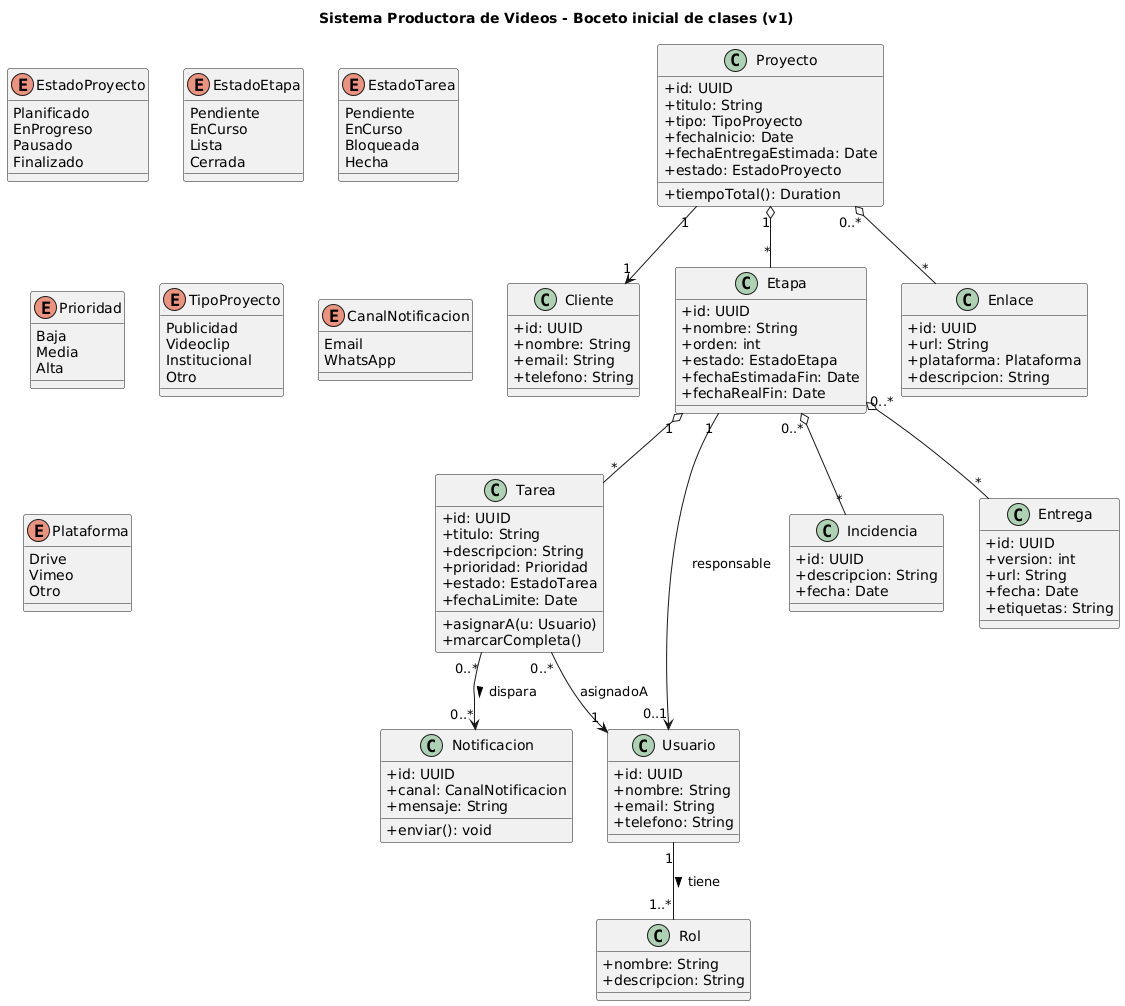

The diagram above was rendered by PlantUML. Its source (embedded in the PNG):
@startuml
title Sistema Productora de Videos - Boceto inicial de clases (v1)

skinparam classAttributeIconSize 0
skinparam shadowing false

' ===== Clases principales =====
class Proyecto {
  +id: UUID
  +titulo: String
  +tipo: TipoProyecto
  +fechaInicio: Date
  +fechaEntregaEstimada: Date
  +estado: EstadoProyecto
  +tiempoTotal(): Duration
}

class Cliente {
  +id: UUID
  +nombre: String
  +email: String
  +telefono: String
}

class Etapa {
  +id: UUID
  +nombre: String
  +orden: int
  +estado: EstadoEtapa
  +fechaEstimadaFin: Date
  +fechaRealFin: Date
}

class Tarea {
  +id: UUID
  +titulo: String
  +descripcion: String
  +prioridad: Prioridad
  +estado: EstadoTarea
  +fechaLimite: Date
  +asignarA(u: Usuario)
  +marcarCompleta()
}

class Usuario {
  +id: UUID
  +nombre: String
  +email: String
  +telefono: String
}

class Rol {
  +nombre: String
  +descripcion: String
}

class Enlace {
  +id: UUID
  +url: String
  +plataforma: Plataforma
  +descripcion: String
}

class Incidencia {
  +id: UUID
  +descripcion: String
  +fecha: Date
}

class Entrega {
  +id: UUID
  +version: int
  +url: String
  +fecha: Date
  +etiquetas: String
}

class Notificacion {
  +id: UUID
  +canal: CanalNotificacion
  +mensaje: String
  +enviar(): void
}

' ===== Enumeraciones =====
enum EstadoProyecto {
  Planificado
  EnProgreso
  Pausado
  Finalizado
}

enum EstadoEtapa {
  Pendiente
  EnCurso
  Lista
  Cerrada
}

enum EstadoTarea {
  Pendiente
  EnCurso
  Bloqueada
  Hecha
}

enum Prioridad {
  Baja
  Media
  Alta
}

enum TipoProyecto {
  Publicidad
  Videoclip
  Institucional
  Otro
}

enum CanalNotificacion {
  Email
  WhatsApp
}

enum Plataforma {
  Drive
  Vimeo
  Otro
}

' ===== Relaciones =====
Proyecto "1" --> "1" Cliente
Proyecto "1" o-- "*" Etapa
Etapa "1" o-- "*" Tarea
Etapa "1" --> "0..1" Usuario : responsable
Tarea "0..*" --> "1" Usuario : asignadoA
Proyecto "0..*" o-- "*" Enlace
Etapa "0..*" o-- "*" Incidencia
Etapa "0..*" o-- "*" Entrega
Tarea "0..*" --> "0..*" Notificacion : dispara >
Usuario "1" -- "1..*" Rol : tiene >
@enduml